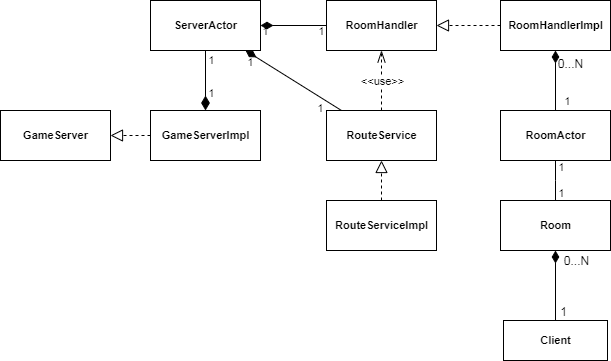

The diagram above was exported from draw.io. Its source (the exported page's mxGraphModel, read from the mxfile embedded in the PNG):
<mxGraphModel dx="852" dy="495" grid="1" gridSize="10" guides="1" tooltips="1" connect="1" arrows="1" fold="1" page="1" pageScale="1" pageWidth="827" pageHeight="1169" math="0" shadow="0">
  <root>
    <mxCell id="0" />
    <mxCell id="1" parent="0" />
    <mxCell id="0N-Xk1b8U283-z4MfSpy-1" value="&lt;b&gt;GameServer&lt;/b&gt;" style="html=1;fontSize=11;" parent="1" vertex="1">
      <mxGeometry x="70" y="200" width="110" height="50" as="geometry" />
    </mxCell>
    <mxCell id="0N-Xk1b8U283-z4MfSpy-2" value="ServerActor" style="html=1;fontSize=11;fontStyle=1" parent="1" vertex="1">
      <mxGeometry x="220" y="90" width="110" height="50" as="geometry" />
    </mxCell>
    <mxCell id="0N-Xk1b8U283-z4MfSpy-3" value="&lt;b&gt;RoomHandler&lt;/b&gt;" style="html=1;fontSize=11;" parent="1" vertex="1">
      <mxGeometry x="396" y="90" width="110" height="50" as="geometry" />
    </mxCell>
    <mxCell id="0N-Xk1b8U283-z4MfSpy-4" style="rounded=0;orthogonalLoop=1;jettySize=auto;html=1;endArrow=none;endFill=0;fontSize=11;startArrow=diamondThin;startFill=1;strokeWidth=1;endSize=6;startSize=10;" parent="1" source="0N-Xk1b8U283-z4MfSpy-2" target="0N-Xk1b8U283-z4MfSpy-3" edge="1">
      <mxGeometry relative="1" as="geometry">
        <mxPoint x="400" y="120" as="sourcePoint" />
        <mxPoint x="400" y="220" as="targetPoint" />
      </mxGeometry>
    </mxCell>
    <mxCell id="0N-Xk1b8U283-z4MfSpy-5" value="1" style="edgeLabel;html=1;align=center;verticalAlign=middle;resizable=0;points=[];labelBackgroundColor=none;" parent="0N-Xk1b8U283-z4MfSpy-4" vertex="1" connectable="0">
      <mxGeometry x="-0.9058" y="1" relative="1" as="geometry">
        <mxPoint x="1.4800000000000004" y="6.69" as="offset" />
      </mxGeometry>
    </mxCell>
    <mxCell id="0N-Xk1b8U283-z4MfSpy-6" value="1" style="edgeLabel;html=1;align=center;verticalAlign=middle;resizable=0;points=[];labelBackgroundColor=none;" parent="0N-Xk1b8U283-z4MfSpy-4" vertex="1" connectable="0">
      <mxGeometry x="0.6854" y="1" relative="1" as="geometry">
        <mxPoint x="4.4399999999999995" y="6" as="offset" />
      </mxGeometry>
    </mxCell>
    <mxCell id="0N-Xk1b8U283-z4MfSpy-7" style="edgeStyle=orthogonalEdgeStyle;rounded=0;orthogonalLoop=1;jettySize=auto;html=1;dashed=1;startArrow=none;startFill=0;startSize=10;endArrow=openThin;endFill=0;endSize=10;strokeWidth=1;fontSize=11;" parent="1" source="0N-Xk1b8U283-z4MfSpy-9" target="0N-Xk1b8U283-z4MfSpy-3" edge="1">
      <mxGeometry relative="1" as="geometry" />
    </mxCell>
    <mxCell id="0N-Xk1b8U283-z4MfSpy-8" value="&amp;lt;&amp;lt;use&amp;gt;&amp;gt;" style="text;html=1;align=center;verticalAlign=middle;resizable=0;points=[];labelBackgroundColor=#ffffff;fontSize=11;" parent="0N-Xk1b8U283-z4MfSpy-7" vertex="1" connectable="0">
      <mxGeometry x="0.2687" y="-1" relative="1" as="geometry">
        <mxPoint x="-1" y="8.06" as="offset" />
      </mxGeometry>
    </mxCell>
    <mxCell id="0N-Xk1b8U283-z4MfSpy-9" value="&lt;b&gt;RouteService&lt;/b&gt;" style="html=1;fontSize=11;" parent="1" vertex="1">
      <mxGeometry x="396" y="200" width="110" height="50" as="geometry" />
    </mxCell>
    <mxCell id="0N-Xk1b8U283-z4MfSpy-10" style="rounded=0;orthogonalLoop=1;jettySize=auto;html=1;endArrow=none;endFill=0;fontSize=11;startArrow=diamondThin;startFill=1;strokeWidth=1;endSize=6;startSize=10;" parent="1" source="0N-Xk1b8U283-z4MfSpy-2" target="0N-Xk1b8U283-z4MfSpy-9" edge="1">
      <mxGeometry relative="1" as="geometry">
        <mxPoint x="320" y="190" as="sourcePoint" />
        <mxPoint x="460" y="190" as="targetPoint" />
      </mxGeometry>
    </mxCell>
    <mxCell id="0N-Xk1b8U283-z4MfSpy-11" value="1" style="edgeLabel;html=1;align=center;verticalAlign=middle;resizable=0;points=[];labelBackgroundColor=none;" parent="0N-Xk1b8U283-z4MfSpy-10" vertex="1" connectable="0">
      <mxGeometry x="-0.8384" y="1" relative="1" as="geometry">
        <mxPoint x="-3.3" y="8" as="offset" />
      </mxGeometry>
    </mxCell>
    <mxCell id="0N-Xk1b8U283-z4MfSpy-12" value="1" style="edgeLabel;html=1;align=center;verticalAlign=middle;resizable=0;points=[];labelBackgroundColor=none;" parent="0N-Xk1b8U283-z4MfSpy-10" vertex="1" connectable="0">
      <mxGeometry x="0.6869" relative="1" as="geometry">
        <mxPoint x="-6.029999999999999" y="7" as="offset" />
      </mxGeometry>
    </mxCell>
    <mxCell id="0N-Xk1b8U283-z4MfSpy-13" value="&lt;b&gt;Room&lt;/b&gt;" style="html=1;fontSize=11;" parent="1" vertex="1">
      <mxGeometry x="570" y="290" width="110" height="50" as="geometry" />
    </mxCell>
    <mxCell id="0N-Xk1b8U283-z4MfSpy-14" style="rounded=0;orthogonalLoop=1;jettySize=auto;html=1;endArrow=none;endFill=0;fontSize=11;startArrow=diamondThin;startFill=1;strokeWidth=1;endSize=6;startSize=10;" parent="1" source="0N-Xk1b8U283-z4MfSpy-34" target="0N-Xk1b8U283-z4MfSpy-21" edge="1">
      <mxGeometry relative="1" as="geometry">
        <mxPoint x="544" y="290" as="sourcePoint" />
        <mxPoint x="684" y="290" as="targetPoint" />
      </mxGeometry>
    </mxCell>
    <mxCell id="0N-Xk1b8U283-z4MfSpy-15" value="1" style="text;html=1;align=center;verticalAlign=middle;resizable=0;points=[];labelBackgroundColor=none;fontSize=11;" parent="0N-Xk1b8U283-z4MfSpy-14" vertex="1" connectable="0">
      <mxGeometry x="-0.86" relative="1" as="geometry">
        <mxPoint x="5.060000000000002" y="-8.59" as="offset" />
      </mxGeometry>
    </mxCell>
    <mxCell id="0N-Xk1b8U283-z4MfSpy-16" value="1" style="text;html=1;align=center;verticalAlign=middle;resizable=0;points=[];labelBackgroundColor=#ffffff;fontSize=11;" parent="0N-Xk1b8U283-z4MfSpy-14" vertex="1" connectable="0">
      <mxGeometry x="0.8086" y="1" relative="1" as="geometry">
        <mxPoint x="10" y="-3.16" as="offset" />
      </mxGeometry>
    </mxCell>
    <mxCell id="0N-Xk1b8U283-z4MfSpy-17" value="0...N" style="text;html=1;align=center;verticalAlign=middle;resizable=0;points=[];" parent="0N-Xk1b8U283-z4MfSpy-14" vertex="1" connectable="0">
      <mxGeometry x="0.6893" y="1" relative="1" as="geometry">
        <mxPoint x="13.9" y="-38.96" as="offset" />
      </mxGeometry>
    </mxCell>
    <mxCell id="0N-Xk1b8U283-z4MfSpy-18" style="edgeStyle=none;rounded=0;orthogonalLoop=1;jettySize=auto;html=1;startArrow=none;startFill=0;startSize=12;endArrow=none;endFill=0;endSize=11;strokeWidth=1;fontSize=11;" parent="1" source="0N-Xk1b8U283-z4MfSpy-21" target="0N-Xk1b8U283-z4MfSpy-13" edge="1">
      <mxGeometry relative="1" as="geometry">
        <Array as="points">
          <mxPoint x="625" y="270" />
        </Array>
      </mxGeometry>
    </mxCell>
    <mxCell id="0N-Xk1b8U283-z4MfSpy-19" value="1" style="edgeLabel;html=1;align=center;verticalAlign=middle;resizable=0;points=[];labelBackgroundColor=none;" parent="0N-Xk1b8U283-z4MfSpy-18" vertex="1" connectable="0">
      <mxGeometry x="-0.6786" relative="1" as="geometry">
        <mxPoint x="5" as="offset" />
      </mxGeometry>
    </mxCell>
    <mxCell id="0N-Xk1b8U283-z4MfSpy-20" value="1" style="edgeLabel;html=1;align=center;verticalAlign=middle;resizable=0;points=[];labelBackgroundColor=none;" parent="0N-Xk1b8U283-z4MfSpy-18" vertex="1" connectable="0">
      <mxGeometry x="0.8023" relative="1" as="geometry">
        <mxPoint x="5" y="-4" as="offset" />
      </mxGeometry>
    </mxCell>
    <mxCell id="0N-Xk1b8U283-z4MfSpy-21" value="RoomActor" style="html=1;fontSize=11;fontStyle=1" parent="1" vertex="1">
      <mxGeometry x="570" y="200" width="110" height="50" as="geometry" />
    </mxCell>
    <mxCell id="0N-Xk1b8U283-z4MfSpy-22" style="edgeStyle=none;rounded=0;orthogonalLoop=1;jettySize=auto;html=1;dashed=1;startArrow=none;startFill=0;startSize=10;endArrow=block;endFill=0;endSize=10;strokeWidth=1;fontSize=11;" parent="1" source="0N-Xk1b8U283-z4MfSpy-26" target="0N-Xk1b8U283-z4MfSpy-1" edge="1">
      <mxGeometry relative="1" as="geometry" />
    </mxCell>
    <mxCell id="0N-Xk1b8U283-z4MfSpy-23" style="edgeStyle=none;rounded=0;orthogonalLoop=1;jettySize=auto;html=1;startArrow=diamondThin;startFill=1;startSize=12;endArrow=none;endFill=0;endSize=10;strokeColor=#000000;" parent="1" source="0N-Xk1b8U283-z4MfSpy-26" target="0N-Xk1b8U283-z4MfSpy-2" edge="1">
      <mxGeometry relative="1" as="geometry" />
    </mxCell>
    <mxCell id="0N-Xk1b8U283-z4MfSpy-24" value="1" style="edgeLabel;html=1;align=center;verticalAlign=middle;resizable=0;points=[];labelBackgroundColor=none;" parent="0N-Xk1b8U283-z4MfSpy-23" vertex="1" connectable="0">
      <mxGeometry x="-0.7556" relative="1" as="geometry">
        <mxPoint x="5" y="-11" as="offset" />
      </mxGeometry>
    </mxCell>
    <mxCell id="0N-Xk1b8U283-z4MfSpy-25" value="1" style="edgeLabel;html=1;align=center;verticalAlign=middle;resizable=0;points=[];labelBackgroundColor=none;" parent="0N-Xk1b8U283-z4MfSpy-23" vertex="1" connectable="0">
      <mxGeometry x="0.8" relative="1" as="geometry">
        <mxPoint x="5" y="3" as="offset" />
      </mxGeometry>
    </mxCell>
    <mxCell id="0N-Xk1b8U283-z4MfSpy-26" value="GameServerImpl" style="html=1;fontSize=11;fontStyle=1" parent="1" vertex="1">
      <mxGeometry x="220" y="200" width="110" height="50" as="geometry" />
    </mxCell>
    <mxCell id="0N-Xk1b8U283-z4MfSpy-27" style="edgeStyle=orthogonalEdgeStyle;rounded=0;orthogonalLoop=1;jettySize=auto;html=1;endArrow=block;endFill=0;dashed=1;strokeWidth=1;endSize=10;" parent="1" source="0N-Xk1b8U283-z4MfSpy-28" target="0N-Xk1b8U283-z4MfSpy-9" edge="1">
      <mxGeometry relative="1" as="geometry" />
    </mxCell>
    <mxCell id="0N-Xk1b8U283-z4MfSpy-28" value="RouteServiceImpl" style="html=1;fontSize=11;fontStyle=1" parent="1" vertex="1">
      <mxGeometry x="396" y="290" width="110" height="50" as="geometry" />
    </mxCell>
    <mxCell id="0N-Xk1b8U283-z4MfSpy-29" style="edgeStyle=none;rounded=0;orthogonalLoop=1;jettySize=auto;html=1;endArrow=diamondThin;endFill=1;endSize=10;strokeWidth=1;startSize=10;" parent="1" source="0N-Xk1b8U283-z4MfSpy-32" target="0N-Xk1b8U283-z4MfSpy-13" edge="1">
      <mxGeometry relative="1" as="geometry" />
    </mxCell>
    <mxCell id="0N-Xk1b8U283-z4MfSpy-30" value="1" style="text;html=1;align=center;verticalAlign=middle;resizable=0;points=[];" parent="0N-Xk1b8U283-z4MfSpy-29" vertex="1" connectable="0">
      <mxGeometry x="0.6646" relative="1" as="geometry">
        <mxPoint x="7" y="48.4" as="offset" />
      </mxGeometry>
    </mxCell>
    <mxCell id="0N-Xk1b8U283-z4MfSpy-31" value="0...N" style="text;html=1;align=center;verticalAlign=middle;resizable=0;points=[];" parent="0N-Xk1b8U283-z4MfSpy-29" vertex="1" connectable="0">
      <mxGeometry x="-0.6899" y="1" relative="1" as="geometry">
        <mxPoint x="21" y="-49.199999999999996" as="offset" />
      </mxGeometry>
    </mxCell>
    <mxCell id="0N-Xk1b8U283-z4MfSpy-32" value="&lt;b&gt;Client&lt;/b&gt;" style="html=1;fontSize=11;" parent="1" vertex="1">
      <mxGeometry x="573" y="410" width="104" height="40" as="geometry" />
    </mxCell>
    <mxCell id="0N-Xk1b8U283-z4MfSpy-33" style="edgeStyle=orthogonalEdgeStyle;rounded=0;orthogonalLoop=1;jettySize=auto;html=1;endArrow=block;endFill=0;dashed=1;startSize=6;endSize=10;" parent="1" source="0N-Xk1b8U283-z4MfSpy-34" target="0N-Xk1b8U283-z4MfSpy-3" edge="1">
      <mxGeometry relative="1" as="geometry" />
    </mxCell>
    <mxCell id="0N-Xk1b8U283-z4MfSpy-34" value="RoomHandlerImpl" style="html=1;fontSize=11;fontStyle=1" parent="1" vertex="1">
      <mxGeometry x="570" y="90" width="110" height="50" as="geometry" />
    </mxCell>
  </root>
</mxGraphModel>